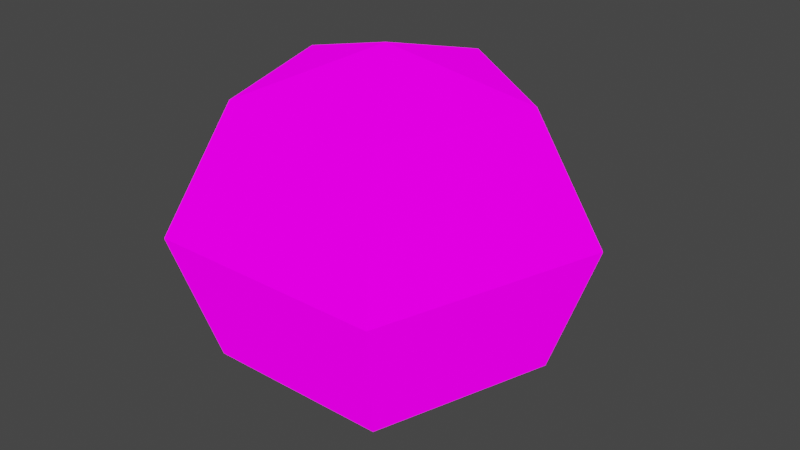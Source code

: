 # Source: Bush.blend  (saved by Blender 3.1.7; exported with 4.5.12 LTS)
import bpy
from mathutils import Matrix  # noqa: F401  (used for matrix-valued properties, if any)

bpy.ops.wm.read_factory_settings(use_empty=True)
scene = bpy.context.scene
scene.name = 'Scene'

# ---- collections
col_collection = bpy.data.collections.new('Collection'); scene.collection.children.link(col_collection)

# ---- images (referenced by path relative to the original .blend; pixels are not part of the script)
import os
ASSET_DIR = os.environ.get("B2B_ASSET_DIR", "")  # directory of the original .blend (textures are referenced by path, not embedded)
HERE = os.path.dirname(os.path.abspath(__file__))  # packed textures are extracted next to this script under _unpacked/

def load_image(name, relpath, width, height, colorspace="sRGB"):
    """Load a texture the original file referenced (path relative to the .blend, or extracted next to this script)."""
    p = next((c for c in (os.path.join(HERE, relpath), os.path.join(ASSET_DIR, relpath)) if relpath and os.path.exists(c)), "")
    if p:
        img = bpy.data.images.load(p, check_existing=True)
        img.name = name
    else:  # same state as the original file: an image datablock whose file is absent (Cycles renders it pink)
        img = bpy.data.images.new(name, width, height)
        img.source = "FILE"
        img.filepath = "//" + (relpath or name)
    img.colorspace_settings.name = colorspace
    return img
img_blackandwhite_png = load_image('BlackAndWhite.png', 'Textures/BlackAndWhite.png', 1024, 1024, 'sRGB')

# ---- materials (node trees are filled in below, after node groups)
mat_bush = bpy.data.materials.new('Bush')
mat_bush.alpha_threshold = 0.0
mat_bush.use_transparent_shadow = False
mat_bush.line_color = (0.0, 0.0, 0.0, 1.0)

# ---- material node trees
mat_bush.use_nodes = True; mat_bush.node_tree.nodes.clear()
_N = mat_bush.node_tree.nodes; _L = mat_bush.node_tree.links
n0 = _N.new('ShaderNodeOutputMaterial'); n0.name = 'Material Output'; n0.location = (300, 300)
n1 = _N.new('ShaderNodeBsdfPrincipled'); n1.name = 'Principled BSDF'; n1.location = (10, 300)
n1.distribution = 'GGX'
n1.subsurface_method = 'RANDOM_WALK_SKIN'
n1.inputs[2].default_value = 0.4
n1.inputs[3].default_value = 1.45
n1.inputs[13].default_value = 0.0
n1.inputs[28].default_value = 1.0
n2 = _N.new('ShaderNodeTexImage'); n2.name = 'Image Texture'; n2.location = (-411, 269)
n2.image = img_blackandwhite_png
n2.interpolation = 'Closest'
_L.new(n1.outputs[0], n0.inputs[0])
_L.new(n2.outputs[0], n1.inputs[0])
_L.new(n2.outputs[0], n1.inputs[27])
n0.is_active_output = True

# ---- world
world_world = bpy.data.worlds.new('World'); scene.world = world_world
world_world.use_nodes = True; world_world.node_tree.nodes.clear()
_N = world_world.node_tree.nodes; _L = world_world.node_tree.links
n0 = _N.new('ShaderNodeOutputWorld'); n0.name = 'World Output'; n0.location = (300, 300)
n1 = _N.new('ShaderNodeBackground'); n1.name = 'Background'; n1.location = (10, 300)
n1.inputs[0].default_value = (0.05088, 0.05088, 0.05088, 1.0)
_L.new(n1.outputs[0], n0.inputs[0])
n0.is_active_output = True
world_world.color = (0.05088, 0.05088, 0.05088)
world_world.use_sun_shadow = False
world_world.sun_shadow_jitter_overblur = 0.0

# ---- meshes
me_cylinder_001 = bpy.data.meshes.new('Cylinder.001')
me_cylinder_001.from_pydata([(0.0, 0.2788, -0.2788), (-5.688e-09, 0.2416, -0.02545), (0.2652, 0.08615, -0.2788), (0.2298, 0.07466, -0.02545), (0.1639, -0.2256, -0.2788), (0.142, -0.1955, -0.02545), (-0.1639, -0.2256, -0.2788), (-0.142, -0.1955, -0.02545), (-0.2652, 0.08615, -0.2788), (-0.2298, 0.07466, -0.02545), (2.684e-08, 0.8937, 0.1442), (0.85, 0.2762, 0.1442), (0.5253, -0.7231, 0.1442), (-0.5253, -0.7231, 0.1442), (-0.85, 0.2762, 0.1442), (3.127e-08, 1.138, 0.8665), (1.082, 0.3517, 0.8665), (0.669, -0.9207, 0.8665), (-0.669, -0.9207, 0.8665), (-1.082, 0.3517, 0.8665), (3.381e-08, 0.7667, 1.564), (0.7291, 0.2369, 1.564), (0.4506, -0.6202, 1.564), (-0.4506, -0.6202, 1.564), (-0.7291, 0.2369, 1.564), (3.898e-08, -5.17e-08, 1.79)], [], [(0, 1, 3, 2), (2, 3, 5, 4), (4, 5, 7, 6), (6, 7, 9, 8), (8, 9, 1, 0), (3, 1, 10, 11), (7, 5, 12, 13), (9, 7, 13, 14), (5, 3, 11, 12), (1, 9, 14, 10), (10, 14, 19, 15), (13, 12, 17, 18), (11, 10, 15, 16), (14, 13, 18, 19), (12, 11, 16, 17), (19, 18, 23, 24), (17, 16, 21, 22), (15, 19, 24, 20), (18, 17, 22, 23), (16, 15, 20, 21), (20, 24, 25), (23, 22, 25), (21, 20, 25), (24, 23, 25), (22, 21, 25)])
_uv = me_cylinder_001.uv_layers.new(name='UVMap')
_uv.uv.foreach_set('vector', [0.2329, 0.8299, 0.3167, 0.8263, 0.3326, 0.8723, 0.2512, 0.883, 0.2512, 0.883, 0.3326, 0.8723, 0.3639, 0.9163, 0.2873, 0.9337, 0.2873, 0.6722, 0.3639, 0.6897, 0.3326, 0.7336, 0.2512, 0.723, 0.2512, 0.723, 0.3326, 0.7336, 0.3167, 0.7796, 0.2329, 0.776, 0.2329, 0.776, 0.3167, 0.7796, 0.3167, 0.8263, 0.2329, 0.8299, 0.539, 0.281, 0.4766, 0.2909, 0.4451, 0.2268, 0.5625, 0.2211, 0.6422, 0.3157, 0.6019, 0.2873, 0.6804, 0.2426, 0.8075, 0.3147, 0.4249, 0.3145, 0.3962, 0.351, 0.1844, 0.3483, 0.3326, 0.257, 0.6019, 0.2873, 0.539, 0.281, 0.5625, 0.2211, 0.6804, 0.2426, 0.4766, 0.2909, 0.4249, 0.3145, 0.3326, 0.257, 0.4451, 0.2268, 0.4451, 0.2268, 0.3326, 0.257, 0.2744, 0.2162, 0.4115, 0.1839, 0.8075, 0.3147, 0.6804, 0.2426, 0.7176, 0.1977, 0.9577, 0.25, 0.5625, 0.2211, 0.4451, 0.2268, 0.4115, 0.1839, 0.5621, 0.1749, 0.3326, 0.257, 0.1844, 0.3483, 0.04226, 0.2705, 0.2744, 0.2162, 0.6804, 0.2426, 0.5625, 0.2211, 0.5621, 0.1749, 0.7176, 0.1977, 0.2744, 0.2162, 0.04226, 0.2705, 0.05645, 0.1734, 0.2316, 0.1684, 0.7176, 0.1977, 0.5621, 0.1749, 0.5795, 0.09704, 0.7476, 0.1371, 0.4115, 0.1839, 0.2744, 0.2162, 0.2316, 0.1684, 0.3725, 0.1154, 0.9577, 0.25, 0.7176, 0.1977, 0.7476, 0.1371, 0.9577, 0.1358, 0.5621, 0.1749, 0.4115, 0.1839, 0.3725, 0.1154, 0.5795, 0.09704, 0.3725, 0.1154, 0.2316, 0.1684, 0.1781, 0.09525, 0.9577, 0.1358, 0.7476, 0.1371, 0.7855, 0.05144, 0.5795, 0.09704, 0.3725, 0.1154, 0.4491, 0.03042, 0.2316, 0.1684, 0.05645, 0.1734, 0.1781, 0.09525, 0.7476, 0.1371, 0.5795, 0.09704, 0.7855, 0.05144])
me_cylinder_001.materials.append(mat_bush)
me_cylinder_001.use_remesh_fix_poles = True
me_cylinder_001.use_remesh_preserve_attributes = False
me_cylinder_001.update()

# ---- objects
ob_bush = bpy.data.objects.new('Bush', me_cylinder_001)

# ---- transforms, parenting, visibility, modifiers, constraints
ob_bush.location = (0.0, 0.0, 0.0)
ob_bush.scale = (0.4992, 0.4992, 0.4992)

# ---- collection membership
col_collection.objects.link(ob_bush)

# ---- scene / render settings (as saved in the file)
scene.frame_start = 1; scene.frame_end = 250; scene.frame_set(2)
scene.render.engine = 'BLENDER_EEVEE_NEXT'
scene.cycles.sampling_pattern = 'TABULATED_SOBOL'
scene.cycles.use_light_tree = False
scene.view_settings.view_transform = 'Filmic'
bpy.context.view_layer.update()

# ---- added for rendering (the .blend has no active camera and no usable light): camera, sun
cam_auto = bpy.data.cameras.new('AutoCamera')
cam_auto.lens = 50.0
cam_auto.sensor_width = 36.0
cam_auto.clip_end = 1000.0
ob_auto_camera = bpy.data.objects.new('AutoCamera', cam_auto)
scene.collection.objects.link(ob_auto_camera)
ob_auto_camera.location = (1.67848, -1.95992, 1.71999)
ob_auto_camera.rotation_euler = (1.09748, -7.21219e-08, 0.694738)
scene.camera = ob_auto_camera
light_auto_sun = bpy.data.lights.new('AutoSun', 'SUN')
light_auto_sun.energy = 3.0
light_auto_sun.angle = 0.0523599
ob_auto_sun = bpy.data.objects.new('AutoSun', light_auto_sun)
scene.collection.objects.link(ob_auto_sun)
ob_auto_sun.rotation_euler = (0.872665, 0.174533, 0.523599)
bpy.context.view_layer.update()
